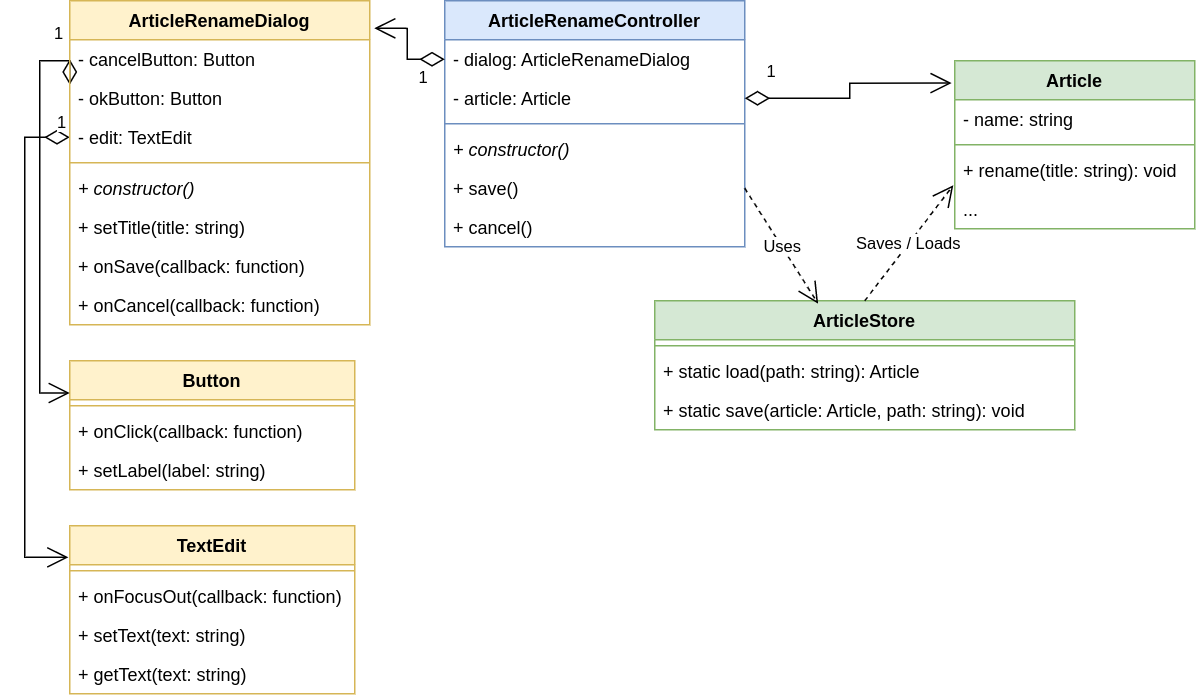

The diagram above was exported from draw.io. Its source (the exported page's mxGraphModel, read from the mxfile embedded in the PNG):
<mxGraphModel dx="1195" dy="670" grid="1" gridSize="10" guides="1" tooltips="1" connect="1" arrows="1" fold="1" page="1" pageScale="1" pageWidth="1100" pageHeight="850" math="0" shadow="0">
  <root>
    <mxCell id="C-2IsoyVnryKKIIUvxDm-0" />
    <mxCell id="C-2IsoyVnryKKIIUvxDm-1" parent="C-2IsoyVnryKKIIUvxDm-0" />
    <mxCell id="C-2IsoyVnryKKIIUvxDm-2" value="Button" style="swimlane;fontStyle=1;align=center;verticalAlign=top;childLayout=stackLayout;horizontal=1;startSize=26;horizontalStack=0;resizeParent=1;resizeParentMax=0;resizeLast=0;collapsible=1;marginBottom=0;whiteSpace=wrap;html=1;fillColor=#fff2cc;strokeColor=#d6b656;" parent="C-2IsoyVnryKKIIUvxDm-1" vertex="1">
      <mxGeometry x="270" y="290" width="190" height="86" as="geometry" />
    </mxCell>
    <mxCell id="C-2IsoyVnryKKIIUvxDm-3" value="" style="line;strokeWidth=1;fillColor=none;align=left;verticalAlign=middle;spacingTop=-1;spacingLeft=3;spacingRight=3;rotatable=0;labelPosition=right;points=[];portConstraint=eastwest;strokeColor=inherit;" parent="C-2IsoyVnryKKIIUvxDm-2" vertex="1">
      <mxGeometry y="26" width="190" height="8" as="geometry" />
    </mxCell>
    <mxCell id="C-2IsoyVnryKKIIUvxDm-4" value="+ onClick(callback: function)" style="text;strokeColor=none;fillColor=none;align=left;verticalAlign=top;spacingLeft=4;spacingRight=4;overflow=hidden;rotatable=0;points=[[0,0.5],[1,0.5]];portConstraint=eastwest;whiteSpace=wrap;html=1;" parent="C-2IsoyVnryKKIIUvxDm-2" vertex="1">
      <mxGeometry y="34" width="190" height="26" as="geometry" />
    </mxCell>
    <mxCell id="C-2IsoyVnryKKIIUvxDm-5" value="+ setLabel(label: string)" style="text;strokeColor=none;fillColor=none;align=left;verticalAlign=top;spacingLeft=4;spacingRight=4;overflow=hidden;rotatable=0;points=[[0,0.5],[1,0.5]];portConstraint=eastwest;whiteSpace=wrap;html=1;" parent="C-2IsoyVnryKKIIUvxDm-2" vertex="1">
      <mxGeometry y="60" width="190" height="26" as="geometry" />
    </mxCell>
    <mxCell id="C-2IsoyVnryKKIIUvxDm-6" value="ArticleRenameController" style="swimlane;fontStyle=1;align=center;verticalAlign=top;childLayout=stackLayout;horizontal=1;startSize=26;horizontalStack=0;resizeParent=1;resizeParentMax=0;resizeLast=0;collapsible=1;marginBottom=0;whiteSpace=wrap;html=1;fillColor=#dae8fc;strokeColor=#6c8ebf;" parent="C-2IsoyVnryKKIIUvxDm-1" vertex="1">
      <mxGeometry x="520" y="50" width="200" height="164" as="geometry" />
    </mxCell>
    <mxCell id="C-2IsoyVnryKKIIUvxDm-7" value="- dialog: ArticleRenameDialog" style="text;strokeColor=none;fillColor=none;align=left;verticalAlign=top;spacingLeft=4;spacingRight=4;overflow=hidden;rotatable=0;points=[[0,0.5],[1,0.5]];portConstraint=eastwest;whiteSpace=wrap;html=1;" parent="C-2IsoyVnryKKIIUvxDm-6" vertex="1">
      <mxGeometry y="26" width="200" height="26" as="geometry" />
    </mxCell>
    <mxCell id="C-2IsoyVnryKKIIUvxDm-8" value="- article: Article" style="text;strokeColor=none;fillColor=none;align=left;verticalAlign=top;spacingLeft=4;spacingRight=4;overflow=hidden;rotatable=0;points=[[0,0.5],[1,0.5]];portConstraint=eastwest;whiteSpace=wrap;html=1;" parent="C-2IsoyVnryKKIIUvxDm-6" vertex="1">
      <mxGeometry y="52" width="200" height="26" as="geometry" />
    </mxCell>
    <mxCell id="C-2IsoyVnryKKIIUvxDm-9" value="" style="line;strokeWidth=1;fillColor=none;align=left;verticalAlign=middle;spacingTop=-1;spacingLeft=3;spacingRight=3;rotatable=0;labelPosition=right;points=[];portConstraint=eastwest;strokeColor=inherit;" parent="C-2IsoyVnryKKIIUvxDm-6" vertex="1">
      <mxGeometry y="78" width="200" height="8" as="geometry" />
    </mxCell>
    <mxCell id="C-2IsoyVnryKKIIUvxDm-10" value="+ constructor()" style="text;strokeColor=none;fillColor=none;align=left;verticalAlign=top;spacingLeft=4;spacingRight=4;overflow=hidden;rotatable=0;points=[[0,0.5],[1,0.5]];portConstraint=eastwest;whiteSpace=wrap;html=1;fontStyle=2" parent="C-2IsoyVnryKKIIUvxDm-6" vertex="1">
      <mxGeometry y="86" width="200" height="26" as="geometry" />
    </mxCell>
    <mxCell id="C-2IsoyVnryKKIIUvxDm-11" value="+ save()" style="text;strokeColor=none;fillColor=none;align=left;verticalAlign=top;spacingLeft=4;spacingRight=4;overflow=hidden;rotatable=0;points=[[0,0.5],[1,0.5]];portConstraint=eastwest;whiteSpace=wrap;html=1;" parent="C-2IsoyVnryKKIIUvxDm-6" vertex="1">
      <mxGeometry y="112" width="200" height="26" as="geometry" />
    </mxCell>
    <mxCell id="X8RyPDzGQvH02Qv_f3sI-0" value="+ cancel()" style="text;strokeColor=none;fillColor=none;align=left;verticalAlign=top;spacingLeft=4;spacingRight=4;overflow=hidden;rotatable=0;points=[[0,0.5],[1,0.5]];portConstraint=eastwest;whiteSpace=wrap;html=1;" vertex="1" parent="C-2IsoyVnryKKIIUvxDm-6">
      <mxGeometry y="138" width="200" height="26" as="geometry" />
    </mxCell>
    <mxCell id="C-2IsoyVnryKKIIUvxDm-12" value="Article" style="swimlane;fontStyle=1;align=center;verticalAlign=top;childLayout=stackLayout;horizontal=1;startSize=26;horizontalStack=0;resizeParent=1;resizeParentMax=0;resizeLast=0;collapsible=1;marginBottom=0;whiteSpace=wrap;html=1;fillColor=#d5e8d4;strokeColor=#82b366;" parent="C-2IsoyVnryKKIIUvxDm-1" vertex="1">
      <mxGeometry x="860" y="90" width="160" height="112" as="geometry" />
    </mxCell>
    <mxCell id="C-2IsoyVnryKKIIUvxDm-13" value="- name: string" style="text;strokeColor=none;fillColor=none;align=left;verticalAlign=top;spacingLeft=4;spacingRight=4;overflow=hidden;rotatable=0;points=[[0,0.5],[1,0.5]];portConstraint=eastwest;whiteSpace=wrap;html=1;" parent="C-2IsoyVnryKKIIUvxDm-12" vertex="1">
      <mxGeometry y="26" width="160" height="26" as="geometry" />
    </mxCell>
    <mxCell id="C-2IsoyVnryKKIIUvxDm-14" value="" style="line;strokeWidth=1;fillColor=none;align=left;verticalAlign=middle;spacingTop=-1;spacingLeft=3;spacingRight=3;rotatable=0;labelPosition=right;points=[];portConstraint=eastwest;strokeColor=inherit;" parent="C-2IsoyVnryKKIIUvxDm-12" vertex="1">
      <mxGeometry y="52" width="160" height="8" as="geometry" />
    </mxCell>
    <mxCell id="C-2IsoyVnryKKIIUvxDm-15" value="+ rename(title: string): void" style="text;strokeColor=none;fillColor=none;align=left;verticalAlign=top;spacingLeft=4;spacingRight=4;overflow=hidden;rotatable=0;points=[[0,0.5],[1,0.5]];portConstraint=eastwest;whiteSpace=wrap;html=1;" parent="C-2IsoyVnryKKIIUvxDm-12" vertex="1">
      <mxGeometry y="60" width="160" height="26" as="geometry" />
    </mxCell>
    <mxCell id="C-2IsoyVnryKKIIUvxDm-17" value="..." style="text;strokeColor=none;fillColor=none;align=left;verticalAlign=top;spacingLeft=4;spacingRight=4;overflow=hidden;rotatable=0;points=[[0,0.5],[1,0.5]];portConstraint=eastwest;whiteSpace=wrap;html=1;" parent="C-2IsoyVnryKKIIUvxDm-12" vertex="1">
      <mxGeometry y="86" width="160" height="26" as="geometry" />
    </mxCell>
    <mxCell id="C-2IsoyVnryKKIIUvxDm-18" value="TextEdit" style="swimlane;fontStyle=1;align=center;verticalAlign=top;childLayout=stackLayout;horizontal=1;startSize=26;horizontalStack=0;resizeParent=1;resizeParentMax=0;resizeLast=0;collapsible=1;marginBottom=0;whiteSpace=wrap;html=1;fillColor=#fff2cc;strokeColor=#d6b656;" parent="C-2IsoyVnryKKIIUvxDm-1" vertex="1">
      <mxGeometry x="270" y="400" width="190" height="112" as="geometry" />
    </mxCell>
    <mxCell id="C-2IsoyVnryKKIIUvxDm-19" value="" style="line;strokeWidth=1;fillColor=none;align=left;verticalAlign=middle;spacingTop=-1;spacingLeft=3;spacingRight=3;rotatable=0;labelPosition=right;points=[];portConstraint=eastwest;strokeColor=inherit;" parent="C-2IsoyVnryKKIIUvxDm-18" vertex="1">
      <mxGeometry y="26" width="190" height="8" as="geometry" />
    </mxCell>
    <mxCell id="C-2IsoyVnryKKIIUvxDm-20" value="+ onFocusOut(callback: function)" style="text;strokeColor=none;fillColor=none;align=left;verticalAlign=top;spacingLeft=4;spacingRight=4;overflow=hidden;rotatable=0;points=[[0,0.5],[1,0.5]];portConstraint=eastwest;whiteSpace=wrap;html=1;" parent="C-2IsoyVnryKKIIUvxDm-18" vertex="1">
      <mxGeometry y="34" width="190" height="26" as="geometry" />
    </mxCell>
    <mxCell id="C-2IsoyVnryKKIIUvxDm-21" value="+ setText(text: string)" style="text;strokeColor=none;fillColor=none;align=left;verticalAlign=top;spacingLeft=4;spacingRight=4;overflow=hidden;rotatable=0;points=[[0,0.5],[1,0.5]];portConstraint=eastwest;whiteSpace=wrap;html=1;" parent="C-2IsoyVnryKKIIUvxDm-18" vertex="1">
      <mxGeometry y="60" width="190" height="26" as="geometry" />
    </mxCell>
    <mxCell id="C-2IsoyVnryKKIIUvxDm-22" value="+ getText(text: string)" style="text;strokeColor=none;fillColor=none;align=left;verticalAlign=top;spacingLeft=4;spacingRight=4;overflow=hidden;rotatable=0;points=[[0,0.5],[1,0.5]];portConstraint=eastwest;whiteSpace=wrap;html=1;" parent="C-2IsoyVnryKKIIUvxDm-18" vertex="1">
      <mxGeometry y="86" width="190" height="26" as="geometry" />
    </mxCell>
    <mxCell id="C-2IsoyVnryKKIIUvxDm-23" value="1" style="endArrow=open;html=1;endSize=12;startArrow=diamondThin;startSize=14;startFill=0;edgeStyle=orthogonalEdgeStyle;align=left;verticalAlign=bottom;rounded=0;exitX=0;exitY=0.5;exitDx=0;exitDy=0;entryX=0;entryY=0.25;entryDx=0;entryDy=0;" parent="C-2IsoyVnryKKIIUvxDm-1" source="C-2IsoyVnryKKIIUvxDm-27" target="C-2IsoyVnryKKIIUvxDm-2" edge="1">
      <mxGeometry x="-0.9012" y="-9" relative="1" as="geometry">
        <mxPoint x="470" y="360" as="sourcePoint" />
        <mxPoint x="630" y="360" as="targetPoint" />
        <mxPoint as="offset" />
        <Array as="points">
          <mxPoint x="250" y="90" />
          <mxPoint x="250" y="312" />
        </Array>
      </mxGeometry>
    </mxCell>
    <mxCell id="C-2IsoyVnryKKIIUvxDm-24" value="1" style="endArrow=open;html=1;endSize=12;startArrow=diamondThin;startSize=14;startFill=0;edgeStyle=orthogonalEdgeStyle;align=left;verticalAlign=bottom;rounded=0;exitX=0;exitY=0.5;exitDx=0;exitDy=0;entryX=-0.005;entryY=0.188;entryDx=0;entryDy=0;entryPerimeter=0;" parent="C-2IsoyVnryKKIIUvxDm-1" source="C-2IsoyVnryKKIIUvxDm-28" target="C-2IsoyVnryKKIIUvxDm-18" edge="1">
      <mxGeometry x="-0.941" y="-1" relative="1" as="geometry">
        <mxPoint x="380" y="189" as="sourcePoint" />
        <mxPoint x="300" y="172" as="targetPoint" />
        <mxPoint as="offset" />
        <Array as="points">
          <mxPoint x="240" y="141" />
          <mxPoint x="240" y="421" />
        </Array>
      </mxGeometry>
    </mxCell>
    <mxCell id="C-2IsoyVnryKKIIUvxDm-25" value="1" style="endArrow=open;html=1;endSize=12;startArrow=diamondThin;startSize=14;startFill=0;edgeStyle=orthogonalEdgeStyle;align=left;verticalAlign=bottom;rounded=0;exitX=1;exitY=0.5;exitDx=0;exitDy=0;entryX=-0.013;entryY=0.133;entryDx=0;entryDy=0;entryPerimeter=0;" parent="C-2IsoyVnryKKIIUvxDm-1" source="C-2IsoyVnryKKIIUvxDm-8" target="C-2IsoyVnryKKIIUvxDm-12" edge="1">
      <mxGeometry x="-0.8306" y="9" relative="1" as="geometry">
        <mxPoint x="380" y="215" as="sourcePoint" />
        <mxPoint x="301" y="278" as="targetPoint" />
        <mxPoint as="offset" />
      </mxGeometry>
    </mxCell>
    <mxCell id="C-2IsoyVnryKKIIUvxDm-26" value="ArticleRenameDialog" style="swimlane;fontStyle=1;align=center;verticalAlign=top;childLayout=stackLayout;horizontal=1;startSize=26;horizontalStack=0;resizeParent=1;resizeParentMax=0;resizeLast=0;collapsible=1;marginBottom=0;whiteSpace=wrap;html=1;fillColor=#fff2cc;strokeColor=#d6b656;" parent="C-2IsoyVnryKKIIUvxDm-1" vertex="1">
      <mxGeometry x="270" y="50" width="200" height="216" as="geometry" />
    </mxCell>
    <mxCell id="C-2IsoyVnryKKIIUvxDm-27" value="- cancelButton: Button" style="text;strokeColor=none;fillColor=none;align=left;verticalAlign=top;spacingLeft=4;spacingRight=4;overflow=hidden;rotatable=0;points=[[0,0.5],[1,0.5]];portConstraint=eastwest;whiteSpace=wrap;html=1;" parent="C-2IsoyVnryKKIIUvxDm-26" vertex="1">
      <mxGeometry y="26" width="200" height="26" as="geometry" />
    </mxCell>
    <mxCell id="X8RyPDzGQvH02Qv_f3sI-2" value="- okButton: Button" style="text;strokeColor=none;fillColor=none;align=left;verticalAlign=top;spacingLeft=4;spacingRight=4;overflow=hidden;rotatable=0;points=[[0,0.5],[1,0.5]];portConstraint=eastwest;whiteSpace=wrap;html=1;" vertex="1" parent="C-2IsoyVnryKKIIUvxDm-26">
      <mxGeometry y="52" width="200" height="26" as="geometry" />
    </mxCell>
    <mxCell id="C-2IsoyVnryKKIIUvxDm-28" value="- edit: TextEdit" style="text;strokeColor=none;fillColor=none;align=left;verticalAlign=top;spacingLeft=4;spacingRight=4;overflow=hidden;rotatable=0;points=[[0,0.5],[1,0.5]];portConstraint=eastwest;whiteSpace=wrap;html=1;" parent="C-2IsoyVnryKKIIUvxDm-26" vertex="1">
      <mxGeometry y="78" width="200" height="26" as="geometry" />
    </mxCell>
    <mxCell id="C-2IsoyVnryKKIIUvxDm-29" value="" style="line;strokeWidth=1;fillColor=none;align=left;verticalAlign=middle;spacingTop=-1;spacingLeft=3;spacingRight=3;rotatable=0;labelPosition=right;points=[];portConstraint=eastwest;strokeColor=inherit;" parent="C-2IsoyVnryKKIIUvxDm-26" vertex="1">
      <mxGeometry y="104" width="200" height="8" as="geometry" />
    </mxCell>
    <mxCell id="C-2IsoyVnryKKIIUvxDm-30" value="+ constructor()" style="text;strokeColor=none;fillColor=none;align=left;verticalAlign=top;spacingLeft=4;spacingRight=4;overflow=hidden;rotatable=0;points=[[0,0.5],[1,0.5]];portConstraint=eastwest;whiteSpace=wrap;html=1;fontStyle=2" parent="C-2IsoyVnryKKIIUvxDm-26" vertex="1">
      <mxGeometry y="112" width="200" height="26" as="geometry" />
    </mxCell>
    <mxCell id="C-2IsoyVnryKKIIUvxDm-31" value="+ setTitle(title: string)" style="text;strokeColor=none;fillColor=none;align=left;verticalAlign=top;spacingLeft=4;spacingRight=4;overflow=hidden;rotatable=0;points=[[0,0.5],[1,0.5]];portConstraint=eastwest;whiteSpace=wrap;html=1;" parent="C-2IsoyVnryKKIIUvxDm-26" vertex="1">
      <mxGeometry y="138" width="200" height="26" as="geometry" />
    </mxCell>
    <mxCell id="C-2IsoyVnryKKIIUvxDm-32" value="+ onSave(callback: function)" style="text;strokeColor=none;fillColor=none;align=left;verticalAlign=top;spacingLeft=4;spacingRight=4;overflow=hidden;rotatable=0;points=[[0,0.5],[1,0.5]];portConstraint=eastwest;whiteSpace=wrap;html=1;" parent="C-2IsoyVnryKKIIUvxDm-26" vertex="1">
      <mxGeometry y="164" width="200" height="26" as="geometry" />
    </mxCell>
    <mxCell id="X8RyPDzGQvH02Qv_f3sI-1" value="+ onCancel(callback: function)" style="text;strokeColor=none;fillColor=none;align=left;verticalAlign=top;spacingLeft=4;spacingRight=4;overflow=hidden;rotatable=0;points=[[0,0.5],[1,0.5]];portConstraint=eastwest;whiteSpace=wrap;html=1;" vertex="1" parent="C-2IsoyVnryKKIIUvxDm-26">
      <mxGeometry y="190" width="200" height="26" as="geometry" />
    </mxCell>
    <mxCell id="C-2IsoyVnryKKIIUvxDm-33" value="1" style="endArrow=open;html=1;endSize=12;startArrow=diamondThin;startSize=14;startFill=0;edgeStyle=orthogonalEdgeStyle;align=left;verticalAlign=bottom;rounded=0;exitX=0;exitY=0.5;exitDx=0;exitDy=0;entryX=1.015;entryY=0.085;entryDx=0;entryDy=0;entryPerimeter=0;" parent="C-2IsoyVnryKKIIUvxDm-1" source="C-2IsoyVnryKKIIUvxDm-7" target="C-2IsoyVnryKKIIUvxDm-26" edge="1">
      <mxGeometry x="-0.4451" y="21" relative="1" as="geometry">
        <mxPoint x="730" y="185" as="sourcePoint" />
        <mxPoint x="798" y="135" as="targetPoint" />
        <mxPoint as="offset" />
      </mxGeometry>
    </mxCell>
    <mxCell id="Me3ZtL8S2AmCv-OwQVnc-0" value="ArticleStore" style="swimlane;fontStyle=1;align=center;verticalAlign=top;childLayout=stackLayout;horizontal=1;startSize=26;horizontalStack=0;resizeParent=1;resizeParentMax=0;resizeLast=0;collapsible=1;marginBottom=0;whiteSpace=wrap;html=1;fillColor=#d5e8d4;strokeColor=#82b366;" parent="C-2IsoyVnryKKIIUvxDm-1" vertex="1">
      <mxGeometry x="660" y="250" width="280" height="86" as="geometry" />
    </mxCell>
    <mxCell id="Me3ZtL8S2AmCv-OwQVnc-2" value="" style="line;strokeWidth=1;fillColor=none;align=left;verticalAlign=middle;spacingTop=-1;spacingLeft=3;spacingRight=3;rotatable=0;labelPosition=right;points=[];portConstraint=eastwest;strokeColor=inherit;" parent="Me3ZtL8S2AmCv-OwQVnc-0" vertex="1">
      <mxGeometry y="26" width="280" height="8" as="geometry" />
    </mxCell>
    <mxCell id="Me3ZtL8S2AmCv-OwQVnc-3" value="+ static load(path: string): Article" style="text;strokeColor=none;fillColor=none;align=left;verticalAlign=top;spacingLeft=4;spacingRight=4;overflow=hidden;rotatable=0;points=[[0,0.5],[1,0.5]];portConstraint=eastwest;whiteSpace=wrap;html=1;" parent="Me3ZtL8S2AmCv-OwQVnc-0" vertex="1">
      <mxGeometry y="34" width="280" height="26" as="geometry" />
    </mxCell>
    <mxCell id="Me3ZtL8S2AmCv-OwQVnc-4" value="+ static save(article: Article, path: string): void" style="text;align=left;verticalAlign=top;spacingLeft=4;spacingRight=4;overflow=hidden;rotatable=0;points=[[0,0.5],[1,0.5]];portConstraint=eastwest;whiteSpace=wrap;html=1;" parent="Me3ZtL8S2AmCv-OwQVnc-0" vertex="1">
      <mxGeometry y="60" width="280" height="26" as="geometry" />
    </mxCell>
    <mxCell id="szWp7iamjOpgCWvuD_7O-0" value="Saves / Loads" style="endArrow=open;endSize=12;dashed=1;html=1;rounded=0;entryX=-0.006;entryY=-0.115;entryDx=0;entryDy=0;exitX=0.5;exitY=0;exitDx=0;exitDy=0;entryPerimeter=0;" parent="C-2IsoyVnryKKIIUvxDm-1" source="Me3ZtL8S2AmCv-OwQVnc-0" target="C-2IsoyVnryKKIIUvxDm-17" edge="1">
      <mxGeometry x="-0.0032" width="160" relative="1" as="geometry">
        <mxPoint x="470" y="410" as="sourcePoint" />
        <mxPoint x="630" y="410" as="targetPoint" />
        <mxPoint as="offset" />
      </mxGeometry>
    </mxCell>
    <mxCell id="szWp7iamjOpgCWvuD_7O-1" value="Uses" style="endArrow=open;endSize=12;dashed=1;html=1;rounded=0;exitX=1;exitY=0.5;exitDx=0;exitDy=0;entryX=0.389;entryY=0.023;entryDx=0;entryDy=0;entryPerimeter=0;" parent="C-2IsoyVnryKKIIUvxDm-1" source="C-2IsoyVnryKKIIUvxDm-11" target="Me3ZtL8S2AmCv-OwQVnc-0" edge="1">
      <mxGeometry width="160" relative="1" as="geometry">
        <mxPoint x="760" y="310" as="sourcePoint" />
        <mxPoint x="750" y="290" as="targetPoint" />
      </mxGeometry>
    </mxCell>
  </root>
</mxGraphModel>